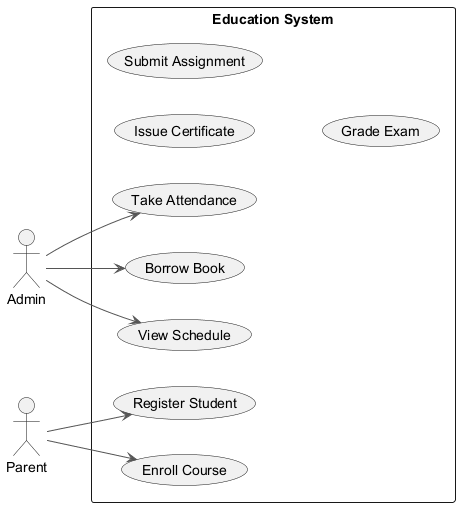

The diagram above was rendered by PlantUML. Its source (embedded in the PNG):
@startuml
skinparam backgroundColor #FFFFFF
skinparam classBackgroundColor #F3E5F5
skinparam classBorderColor #6A1B9A
skinparam ArrowColor #555555
left to right direction
actor "Admin" as Admin
actor "Parent" as Parent
rectangle "Education System" {
  usecase "Issue Certificate" as UC_IssueCertificate
  usecase "Borrow Book" as UC_BorrowBook
  usecase "Submit Assignment" as UC_SubmitAssignment
  usecase "View Schedule" as UC_ViewSchedule
  usecase "Register Student" as UC_RegisterStudent
  usecase "Enroll Course" as UC_EnrollCourse
  usecase "Take Attendance" as UC_TakeAttendance
  usecase "Grade Exam" as UC_GradeExam
}
Admin --> UC_BorrowBook
Admin --> UC_ViewSchedule
Admin --> UC_TakeAttendance
Parent --> UC_RegisterStudent
Parent --> UC_EnrollCourse
@enduml